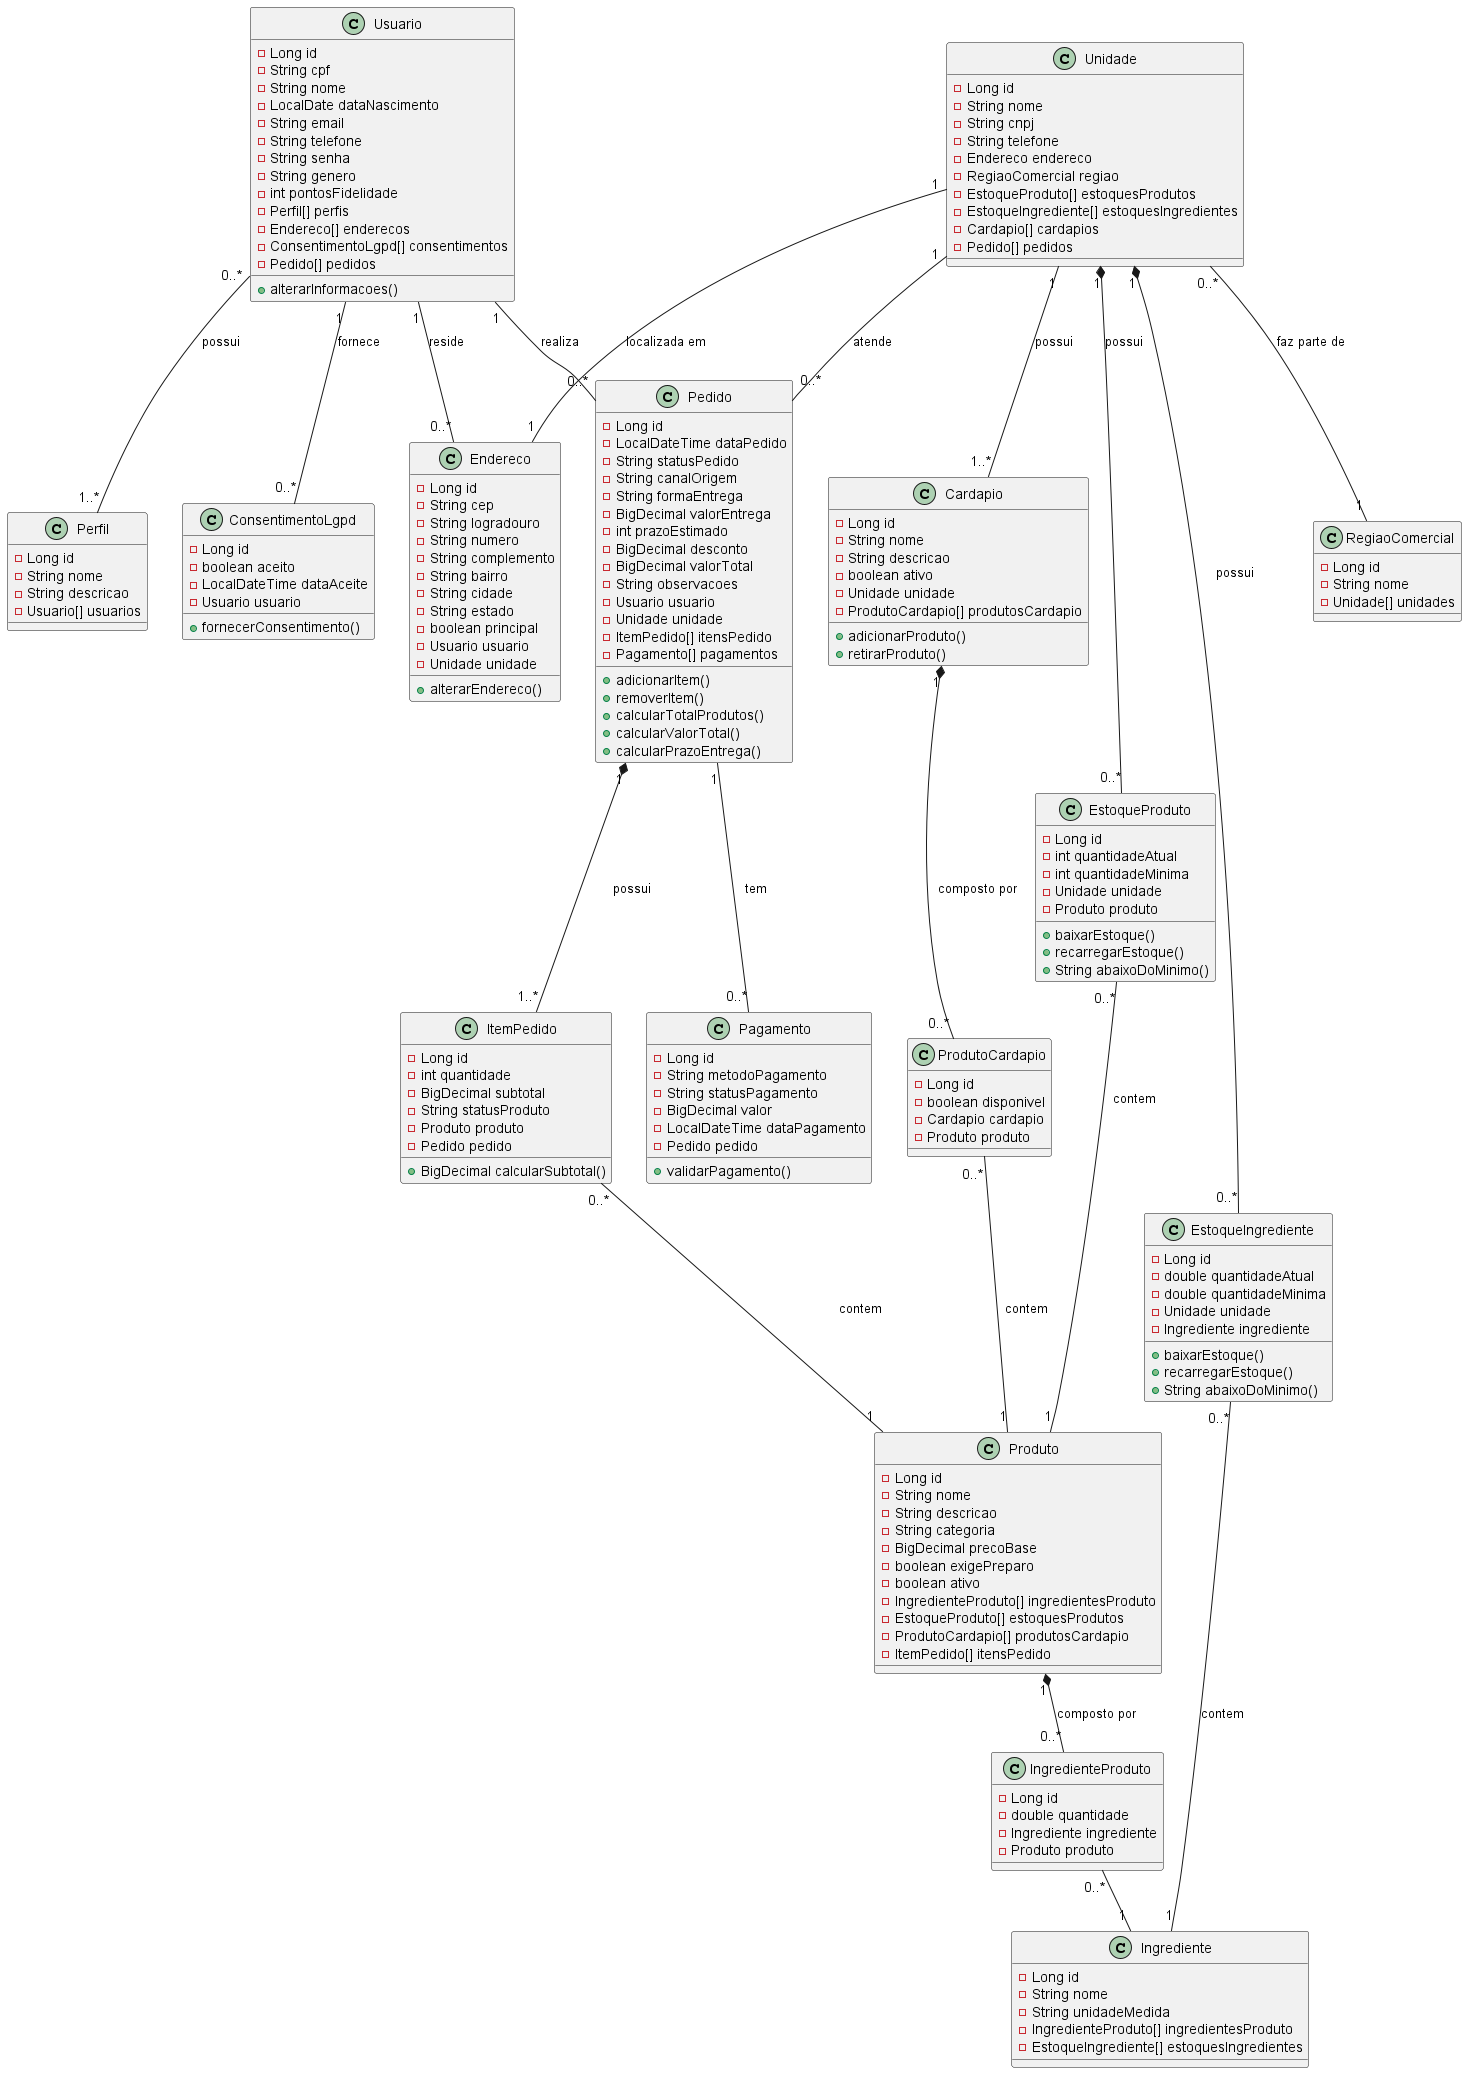

The diagram above was rendered by PlantUML. Its source (embedded in the PNG):
@startuml RaizesDoNordeste
    class Usuario{
        -Long id
        -String cpf
        -String nome
        -LocalDate dataNascimento
        -String email
        -String telefone
        -String senha
        -String genero
        -int pontosFidelidade
        -Perfil[] perfis
        -Endereco[] enderecos
        -ConsentimentoLgpd[] consentimentos
        -Pedido[] pedidos

        +alterarInformacoes()
    }
    class Perfil{
        -Long id
        -String nome
        -String descricao
        -Usuario[] usuarios
    }
    class Pedido{
        -Long id
        -LocalDateTime dataPedido
        -String statusPedido
        -String canalOrigem
        -String formaEntrega
        -BigDecimal valorEntrega
        -int prazoEstimado
        -BigDecimal desconto
        -BigDecimal valorTotal
        -String observacoes
        -Usuario usuario
        -Unidade unidade
        -ItemPedido[] itensPedido
        -Pagamento[] pagamentos

        +adicionarItem()
        +removerItem()
        +calcularTotalProdutos()
        +calcularValorTotal()
        +calcularPrazoEntrega()
    }
    class Pagamento{
        -Long id
        -String metodoPagamento
        -String statusPagamento
        -BigDecimal valor
        -LocalDateTime dataPagamento
        -Pedido pedido

        +validarPagamento()
    }
    class ItemPedido{
        -Long id
        -int quantidade
        -BigDecimal subtotal
        -String statusProduto
        -Produto produto
        -Pedido pedido

        +BigDecimal calcularSubtotal()
    }
    class Produto{
        -Long id 
        -String nome
        -String descricao
        -String categoria
        -BigDecimal precoBase
        -boolean exigePreparo
        -boolean ativo
        -IngredienteProduto[] ingredientesProduto
        -EstoqueProduto[] estoquesProdutos
        -ProdutoCardapio[] produtosCardapio
        -ItemPedido[] itensPedido

    }
    class IngredienteProduto{
        -Long id
        -double quantidade
        -Ingrediente ingrediente
        -Produto produto
    }
    class Ingrediente{
        -Long id
        -String nome
        -String unidadeMedida
        -IngredienteProduto[] ingredientesProduto
        -EstoqueIngrediente[] estoquesIngredientes
    }
    class Unidade{
        -Long id
        -String nome
        -String cnpj
        -String telefone
        -Endereco endereco
        -RegiaoComercial regiao
        -EstoqueProduto[] estoquesProdutos
        -EstoqueIngrediente[] estoquesIngredientes
        -Cardapio[] cardapios
        -Pedido[] pedidos
    }
    class EstoqueProduto{
        -Long id
        -int quantidadeAtual
        -int quantidadeMinima
        -Unidade unidade
        -Produto produto

        +baixarEstoque()
        +recarregarEstoque()
        +String abaixoDoMinimo()
    }
    class EstoqueIngrediente{
        -Long id
        -double quantidadeAtual
        -double quantidadeMinima
        -Unidade unidade
        -Ingrediente ingrediente

        +baixarEstoque()
        +recarregarEstoque()
        +String abaixoDoMinimo()
    }
    class Cardapio{
        -Long id
        -String nome
        -String descricao
        -boolean ativo
        -Unidade unidade
        -ProdutoCardapio[] produtosCardapio

        +adicionarProduto()
        +retirarProduto()
    }
    class ProdutoCardapio{
        -Long id
        -boolean disponivel
        -Cardapio cardapio
        -Produto produto
    }
    class ConsentimentoLgpd{
        -Long id
        -boolean aceito
        -LocalDateTime dataAceite
        -Usuario usuario
        
        +fornecerConsentimento()
    }
    class Endereco{
        -Long id
        -String cep
        -String logradouro
        -String numero
        -String complemento
        -String bairro
        -String cidade
        -String estado
        -boolean principal
        -Usuario usuario
        -Unidade unidade

        +alterarEndereco()
    }
    class RegiaoComercial{
        -Long id
        -String nome
        -Unidade[] unidades
    }

    Usuario "0..*" -- "1..*" Perfil : possui
    Usuario "1" -- "0..*" ConsentimentoLgpd : fornece
    Usuario "1" -- "0..*" Endereco : reside
    Usuario "1" -- "0..*" Pedido : realiza
    Unidade "1" -- "0..*" Pedido : atende
    Unidade "1" *-- "0..*" EstoqueProduto : possui
    Unidade "1" *-- "0..*" EstoqueIngrediente : possui
    EstoqueProduto "0..*" -- "1" Produto : contem
    EstoqueIngrediente "0..*" -- "1" Ingrediente : contem
    Pedido "1" *-- "1..*" ItemPedido : possui
    Pedido "1" -- "0..*" Pagamento : tem
    ItemPedido "0..*" -- "1" Produto : contem
    Produto "1" *-- "0..*" IngredienteProduto : composto por
    IngredienteProduto "0..*" -- "1" Ingrediente
    Unidade "0..*" -- "1" RegiaoComercial : faz parte de
    Unidade "1" -- "1" Endereco : localizada em
    Unidade "1" -- "1..*" Cardapio : possui
    Cardapio "1" *-- "0..*" ProdutoCardapio :  composto por
    ProdutoCardapio "0..*" -- "1" Produto : contem
@enduml